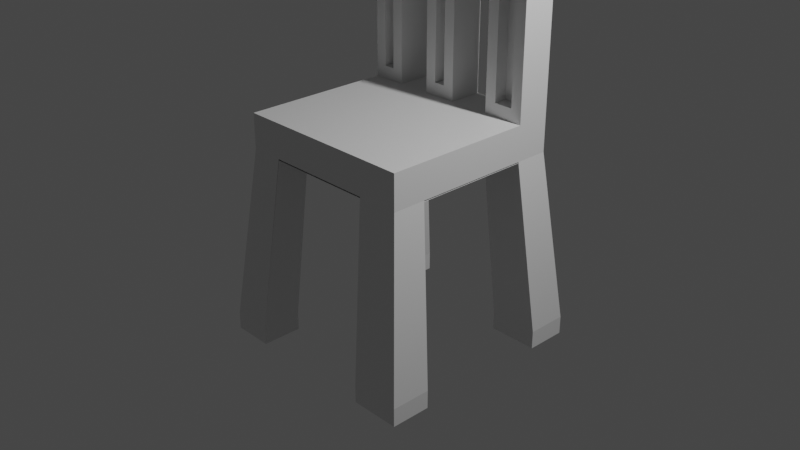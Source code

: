 # Source: chair-v1.blend  (saved by Blender 2.80.75; exported with 4.5.12 LTS)
import bpy
from mathutils import Matrix  # noqa: F401  (used for matrix-valued properties, if any)

bpy.ops.wm.read_factory_settings(use_empty=True)
scene = bpy.context.scene
scene.name = 'Scene'

# ---- collections
col_collection = bpy.data.collections.new('Collection'); scene.collection.children.link(col_collection)

# ---- materials (node trees are filled in below, after node groups)
mat_material = bpy.data.materials.new('Material')
mat_material.alpha_threshold = 0.0
mat_material.use_transparent_shadow = False
mat_material.line_color = (0.0, 0.0, 0.0, 1.0)

# ---- material node trees
mat_material.use_nodes = True; mat_material.node_tree.nodes.clear()
_N = mat_material.node_tree.nodes; _L = mat_material.node_tree.links
n0 = _N.new('ShaderNodeOutputMaterial'); n0.name = 'Material Output'; n0.location = (300, 300)
n1 = _N.new('ShaderNodeBsdfPrincipled'); n1.name = 'Principled BSDF'; n1.location = (10, 300)
n1.distribution = 'GGX'
n1.subsurface_method = 'BURLEY'
n1.inputs[2].default_value = 0.4
n1.inputs[3].default_value = 1.45
n1.inputs[27].default_value = (0.0, 0.0, 0.0, 1.0)
n1.inputs[28].default_value = 1.0
_L.new(n1.outputs[0], n0.inputs[0])
n0.is_active_output = True

# ---- world
world_world = bpy.data.worlds.new('World'); scene.world = world_world
world_world.use_nodes = True; world_world.node_tree.nodes.clear()
_N = world_world.node_tree.nodes; _L = world_world.node_tree.links
n0 = _N.new('ShaderNodeOutputWorld'); n0.name = 'World Output'; n0.location = (300, 300)
n1 = _N.new('ShaderNodeBackground'); n1.name = 'Background'; n1.location = (10, 300)
n1.inputs[0].default_value = (0.05088, 0.05088, 0.05088, 1.0)
_L.new(n1.outputs[0], n0.inputs[0])
n0.is_active_output = True
world_world.color = (0.05088, 0.05088, 0.05088)
world_world.use_sun_shadow = False
world_world.sun_shadow_jitter_overblur = 0.0

# ---- cameras
cam_camera = bpy.data.cameras.new('Camera')
cam_camera.clip_end = 100.0
cam_camera.ortho_scale = 7.314

# ---- lights
light_light = bpy.data.lights.new('Light', 'POINT')
light_light.transmission_factor = 0.0
light_light.energy = 1000.0
light_light.shadow_soft_size = 0.1
light_light.shadow_maximum_resolution = 0.006
light_light.use_absolute_resolution = True

# ---- meshes
me_cube = bpy.data.meshes.new('Cube')
me_cube.from_pydata([(0.8775, 1.0, 1.122), (1.204, 1.201, -1.0), (1.0, -1.0, 1.0), (1.204, -1.2, -1.0), (-0.8775, 1.0, 1.122), (-1.196, 1.201, -1.0), (-1.0, -1.0, 1.0), (-1.196, -1.2, -1.0), (-1.196, 0.7558, -1.0), (0.8775, 0.6294, 1.122), (-0.8775, 0.6294, 1.122), (1.204, 0.7558, -1.0), (-0.7545, 1.201, -1.0), (-0.632, -1.0, 1.0), (-0.7545, -1.2, -1.0), (-0.7545, 1.0, 1.122), (-0.7545, 0.7558, -1.0), (-0.7545, 0.6294, 1.122), (-0.1413, 1.0, 1.122), (-0.1413, 0.6294, 1.122), (-0.2638, -1.0, 1.0), (0.1029, 1.0, 1.0), (0.1029, 0.6294, 1.0), (0.1029, -1.0, 1.0), (0.1029, -1.0, 1.0), (-0.01963, 1.0, 1.122), (-0.01963, 0.6294, 1.122), (0.664, -1.2, -1.0), (0.6723, 1.0, 1.122), (0.6723, 0.6294, 1.122), (0.664, 1.201, -1.0), (0.5498, -1.0, 1.0), (0.664, 0.7558, -1.0), (-0.8775, 1.0, 2.833), (0.8775, 1.0, 2.833), (0.8775, 0.6294, 2.833), (-0.8775, 0.6294, 2.833), (-0.7545, 0.6294, 2.833), (-0.7545, 1.0, 2.833), (-0.1413, 1.0, 2.833), (-0.1413, 0.6294, 2.833), (0.1029, 1.0, 2.955), (0.1029, 0.6294, 2.955), (-0.01963, 0.6294, 2.833), (-0.01963, 1.0, 2.833), (0.6723, 1.0, 2.833), (0.6723, 0.6294, 2.833), (-1.196, -0.7636, -1.0), (1.0, -0.6364, 1.0), (-1.0, -0.6364, 1.0), (1.204, -0.7636, -1.0), (-0.7545, -0.7636, -1.0), (-0.632, -0.6364, 1.0), (-0.2638, -0.6364, 1.0), (0.1029, -0.6364, 1.0), (0.1029, -0.6364, 1.0), (0.5498, -0.6364, 1.0), (0.664, -0.7636, -1.0), (1.0, 1.0, 0.6661), (-1.0, -1.0, 0.6661), (1.0, -1.0, 0.6661), (-1.0, 1.0, 0.6661), (1.0, 0.6294, 0.6661), (-1.0, 0.6294, 0.6661), (-0.632, 1.0, 0.6661), (-0.632, -1.0, 0.6661), (-0.2638, -1.0, 0.6661), (-0.2638, 1.0, 0.6661), (0.1029, -1.0, 0.6661), (0.1029, 1.0, 0.6661), (0.1029, 1.0, 0.6661), (0.1029, -1.0, 0.6661), (0.5498, -1.0, 0.6661), (0.5498, 1.0, 0.6661), (-1.0, -0.6364, 0.6661), (1.0, -0.6364, 0.6661), (1.0, -0.6364, 0.6553), (1.0, 0.6294, 0.6553), (-0.632, 0.6294, 0.6553), (-1.0, 0.6294, 0.6553), (-0.2638, 1.0, 0.6553), (-0.632, 1.0, 0.6553), (-0.2638, 0.6294, 0.6553), (-0.632, -0.6364, 0.6553), (-0.632, -1.0, 0.6553), (-0.2638, -1.0, 0.6553), (0.1029, 1.0, 0.6553), (0.1029, 0.6294, 0.6553), (-0.2638, -0.6364, 0.6553), (0.1029, -1.0, 0.6553), (0.1029, -1.0, 0.6553), (0.5498, 1.0, 0.6553), (0.1029, 1.0, 0.6553), (0.5498, 0.6294, 0.6553), (0.1029, 0.6294, 0.6553), (0.1029, -0.6364, 0.6553), (0.1029, -0.6364, 0.6553), (0.5498, -1.0, 0.6553), (0.5498, -0.6364, 0.6553), (-1.0, -0.6364, 0.6553), (-1.0, 0.6294, 3.271), (-0.8179, 0.8115, 3.456), (-0.8179, 0.8179, 3.456), (-1.0, 1.0, 3.271), (0.8179, 0.8179, 3.456), (1.0, 1.0, 3.271), (0.8179, 0.8115, 3.456), (1.0, 0.6294, 3.271), (-0.8141, 0.8179, 3.456), (-0.4499, 0.8179, 3.456), (-0.632, 1.0, 3.271), (-0.8141, 0.8115, 3.456), (-0.632, 0.6294, 3.271), (-0.4499, 0.8115, 3.456), (-0.4458, 0.8179, 3.456), (-0.08169, 0.8179, 3.456), (-0.2638, 1.0, 3.271), (-0.2638, 0.6294, 3.271), (-0.08169, 0.8115, 3.456), (-0.4458, 0.8115, 3.456), (0.1029, 1.0, 3.456), (0.2849, 0.8179, 3.456), (0.1029, 1.0, 3.27), (0.1029, 0.6294, 3.27), (0.2849, 0.8115, 3.456), (0.1029, 0.6294, 3.456), (0.1029, 1.0, 3.27), (-0.07919, 0.8179, 3.456), (0.1029, 1.0, 3.456), (0.1029, 0.6294, 3.456), (-0.07919, 0.8115, 3.456), (0.1029, 0.6294, 3.27), (0.7318, 0.8179, 3.456), (0.5498, 1.0, 3.271), (0.3677, 0.8179, 3.456), (0.7318, 0.8115, 3.456), (0.3677, 0.8115, 3.456), (0.5498, 0.6294, 3.271), (-1.196, -0.7636, -1.175), (-1.196, -1.2, -1.175), (-0.7545, 1.201, -1.175), (-1.196, 1.201, -1.175), (0.664, -1.2, -1.175), (1.204, -1.2, -1.175), (1.204, 0.7558, -1.175), (1.204, 1.201, -1.175), (-1.196, 0.7558, -1.175), (-0.7545, 0.7558, -1.175), (-0.7545, -1.2, -1.175), (-0.7545, -0.7636, -1.175), (0.664, 1.201, -1.175), (0.664, 0.7558, -1.175), (0.664, -0.7636, -1.175), (1.204, -0.7636, -1.175), (0.5498, 1.0, 1.0), (1.0, 1.0, 1.0), (0.5498, 0.6294, 1.0), (1.0, 0.6294, 1.0), (1.0, 1.0, 2.955), (-1.0, 0.6294, 2.955), (-1.0, 0.6294, 1.0), (-1.0, 1.0, 1.0), (-0.632, 1.0, 1.0), (-0.632, 0.6294, 1.0), (-0.2638, 1.0, 1.0), (0.1029, 1.0, 1.0), (-0.2638, 0.6294, 1.0), (0.1029, 0.6294, 1.0), (-1.0, 1.0, 2.955), (1.0, 0.6294, 2.955), (-0.632, 0.6294, 2.955), (-0.632, 1.0, 2.955), (-0.2638, 1.0, 2.955), (-0.2638, 0.6294, 2.955), (0.1029, 0.6294, 2.955), (0.1029, 1.0, 2.955), (0.6723, 0.8575, 1.122), (0.5498, 1.0, 2.955), (0.5498, 0.6294, 2.955), (0.8775, 0.8575, 1.122), (0.6723, 0.7719, 1.122), (0.8775, 0.7719, 1.122), (0.8775, 0.8575, 2.833), (-0.8775, 0.7719, 2.833), (-0.8775, 0.7719, 1.122), (-0.8775, 0.8575, 1.122), (-0.7545, 0.8575, 1.122), (-0.7545, 0.7719, 1.122), (-0.1413, 0.8575, 1.122), (-0.01963, 0.8575, 1.122), (-0.1413, 0.7719, 1.122), (-0.01963, 0.7719, 1.122), (-0.8775, 0.8575, 2.833), (0.8775, 0.7719, 2.833), (-0.7545, 0.7719, 2.833), (-0.7545, 0.8575, 2.833), (-0.1413, 0.8575, 2.833), (-0.1413, 0.7719, 2.833), (-0.01963, 0.7719, 2.833), (-0.01963, 0.8575, 2.833), (0.6723, 0.8575, 2.833), (0.6723, 0.7719, 2.833)], [], [(52, 49, 6, 13), (65, 13, 6, 59), (63, 160, 161, 61), (32, 30, 150, 151), (75, 48, 2, 60), (73, 154, 155, 58), (58, 155, 157, 62), (51, 14, 148, 149), (74, 49, 160, 63), (104, 132, 135, 106), (159, 170, 112, 100), (114, 109, 113, 119), (158, 177, 133, 105), (108, 102, 101, 111), (171, 168, 103, 110), (172, 171, 110, 116), (170, 173, 117, 112), (8, 5, 141, 146), (61, 161, 162, 64), (1, 11, 144, 145), (66, 20, 13, 65), (53, 52, 13, 20), (55, 53, 20, 24), (71, 24, 20, 66), (127, 115, 118, 130), (173, 174, 131, 117), (175, 172, 116, 126), (8, 16, 78, 79), (64, 162, 164, 67), (174, 42, 123, 131), (120, 128, 129, 125), (72, 31, 23, 68), (56, 54, 23, 31), (42, 178, 137, 123), (16, 12, 81, 78), (70, 165, 21, 69), (30, 32, 93, 91), (67, 164, 165, 70), (41, 175, 126, 122), (134, 121, 124, 136), (177, 41, 122, 133), (68, 23, 24, 71), (54, 55, 24, 23), (48, 56, 31, 2), (60, 2, 31, 72), (178, 169, 107, 137), (169, 158, 105, 107), (51, 47, 99, 83), (69, 21, 154, 73), (37, 36, 183, 194), (21, 165, 175, 41), (25, 18, 188, 189), (167, 22, 42, 174), (40, 19, 190, 197), (39, 44, 199, 196), (161, 160, 159, 168), (157, 155, 158, 169), (10, 17, 187, 184), (18, 39, 196, 188), (177, 154, 156, 178), (178, 174, 175, 177), (167, 165, 175, 174), (154, 21, 22, 156), (164, 162, 163, 166), (172, 164, 166, 173), (173, 170, 171, 172), (170, 163, 162, 171), (157, 156, 56, 48), (22, 167, 55, 54), (156, 22, 54, 56), (167, 166, 53, 55), (166, 163, 52, 53), (59, 6, 49, 74), (62, 157, 48, 75), (14, 51, 83, 84), (163, 160, 49, 52), (7, 59, 74, 47), (3, 60, 72, 27), (5, 61, 64, 12), (1, 58, 62, 11), (30, 73, 58, 1), (50, 75, 60, 3), (8, 63, 61, 5), (14, 65, 59, 7), (81, 80, 82, 78), (83, 88, 85, 84), (86, 92, 94, 87), (96, 95, 90, 89), (88, 96, 89, 85), (80, 86, 87, 82), (92, 91, 93, 94), (95, 98, 97, 90), (94, 93, 98, 95), (82, 87, 96, 88), (87, 94, 95, 96), (78, 82, 88, 83), (79, 78, 83, 99), (93, 77, 76, 98), (50, 57, 98, 76), (32, 11, 77, 93), (57, 27, 97, 98), (108, 109, 110), (111, 112, 113), (114, 115, 116), (117, 118, 119), (120, 121, 122), (123, 124, 125), (126, 127, 128), (129, 130, 131), (132, 133, 134), (135, 136, 137), (101, 102, 103, 100), (132, 104, 105, 133), (104, 106, 107, 105), (137, 107, 106, 135), (102, 108, 110, 103), (100, 112, 111, 101), (108, 111, 113, 109), (109, 114, 116, 110), (112, 117, 119, 113), (114, 119, 118, 115), (128, 120, 122, 126), (131, 123, 125, 129), (120, 125, 124, 121), (115, 127, 126, 116), (117, 131, 130, 118), (127, 130, 129, 128), (121, 134, 133, 122), (123, 137, 136, 124), (134, 136, 135, 132), (168, 159, 100, 103), (152, 153, 143, 142), (150, 145, 144, 151), (141, 140, 147, 146), (138, 149, 148, 139), (57, 50, 153, 152), (14, 7, 139, 148), (27, 57, 152, 142), (7, 47, 138, 139), (30, 1, 145, 150), (3, 27, 142, 143), (5, 12, 140, 141), (16, 8, 146, 147), (11, 32, 151, 144), (50, 3, 143, 153), (12, 16, 147, 140), (47, 51, 149, 138), (28, 0, 155, 154), (9, 29, 156, 157), (0, 34, 158, 155), (10, 36, 159, 160), (4, 15, 162, 161), (17, 10, 160, 163), (18, 25, 165, 164), (26, 19, 166, 167), (33, 4, 161, 168), (35, 9, 157, 169), (37, 17, 163, 170), (15, 38, 171, 162), (39, 18, 164, 172), (19, 40, 173, 166), (43, 26, 167, 174), (25, 44, 175, 165), (45, 28, 154, 177), (29, 46, 178, 156), (34, 45, 177, 158), (40, 43, 174, 173), (44, 39, 172, 175), (36, 37, 170, 159), (46, 35, 169, 178), (38, 33, 168, 171), (179, 176, 200, 182), (190, 191, 198, 197), (189, 188, 196, 199), (184, 187, 194, 183), (180, 181, 193, 201), (186, 185, 192, 195), (26, 43, 198, 191), (19, 26, 191, 190), (35, 46, 201, 193), (0, 28, 176, 179), (44, 25, 189, 199), (4, 33, 192, 185), (33, 38, 195, 192), (29, 9, 181, 180), (28, 45, 200, 176), (9, 35, 193, 181), (34, 0, 179, 182), (46, 29, 180, 201), (17, 37, 194, 187), (36, 10, 184, 183), (45, 34, 182, 200), (38, 15, 186, 195), (15, 4, 185, 186), (43, 40, 197, 198)])
_uv = me_cube.uv_layers.new(name='UVMap')
_uv.uv.foreach_set('vector', [0.1009, 0.291, 0.09898, 0.2883, 0.1002, 0.285, 0.1012, 0.2842, 0.1008, 0.2806, 0.1012, 0.2842, 0.1002, 0.285, 0.09993, 0.2832, 0.09161, 0.3072, 0.09517, 0.3206, 0.08136, 0.3317, 0.08493, 0.3154, 0.103, 0.1101, 0.1114, 0.1161, 0.118, 0.07175, 0.1151, 3.434e-05, 0.08941, 0.2573, 0.08782, 0.262, 0.09281, 0.2648, 0.09247, 0.2623, 0.09222, 0.2249, 0.07102, 0.2595, 0.1061, 0.2413, 0.1022, 0.1806, 0.1022, 0.1806, 0.1061, 0.2413, 0.08198, 0.2381, 0.08832, 0.2001, 0.1015, 0.2823, 0.09891, 0.2823, 0.09952, 0.2819, 0.1003, 0.282, 0.09858, 0.2845, 0.09898, 0.2883, 0.09517, 0.3206, 0.09161, 0.3072, 0.03266, 0.9184, 0.05262, 0.7869, 0.04109, 0.7764, 0.03633, 0.8501, 0.07057, 0.5594, 0.06901, 0.5699, 0.069, 0.5816, 0.06746, 0.5724, 0.06684, 0.5962, 0.06552, 0.5929, 0.06354, 0.5928, 0.06141, 0.5956, 0.05753, 0.737, 0.03022, 0.73, 0.03493, 0.7266, 0.04926, 0.7862, 0.06702, 0.5782, 0.06576, 0.5774, 0.06475, 0.578, 0.06374, 0.578, 0.06849, 0.5753, 0.06076, 0.5618, 0.06401, 0.5719, 0.06221, 0.5818, 0.05125, 0.5835, 0.06849, 0.5753, 0.06221, 0.5818, 0.05131, 0.6045, 0.06901, 0.5699, 0.08375, 0.5894, 0.07429, 0.6065, 0.069, 0.5816, 0.08166, 0.3087, 0.08651, 0.3057, 0.08652, 0.3075, 0.08463, 0.3086, 0.08493, 0.3154, 0.08136, 0.3317, 0.08484, 0.3259, 0.08436, 0.3113, 0.1071, 0.09754, 0.09925, 0.108, 0.09918, 0.07112, 0.1051, 0.08209, 0.1015, 0.2763, 0.1015, 0.2798, 0.1012, 0.2842, 0.1008, 0.2806, 0.1026, 0.2854, 0.1009, 0.291, 0.1012, 0.2842, 0.1015, 0.2798, 0.1041, 0.2779, 0.1026, 0.2854, 0.1015, 0.2798, 0.1016, 0.2746, 0.102, 0.2716, 0.1016, 0.2746, 0.1015, 0.2798, 0.1015, 0.2763, 0.0623, 0.6279, 0.06205, 0.6225, 0.06235, 0.6217, 0.06204, 0.6263, 0.08375, 0.5894, 0.116, 0.6233, 0.08465, 0.6435, 0.07429, 0.6065, 0.005512, 0.6071, 0.05125, 0.5835, 0.05131, 0.6045, 0.03358, 0.6368, 0.08166, 0.3087, 0.08808, 0.3118, 0.08935, 0.2994, 0.09427, 0.3051, 0.08436, 0.3113, 0.08484, 0.3259, 0.07214, 0.3123, 0.08141, 0.2941, 0.116, 0.6233, 0.118, 0.6414, 0.09065, 0.6524, 0.08465, 0.6435, 0.04817, 0.649, 0.04752, 0.6459, 0.07017, 0.6476, 0.06971, 0.6499, 0.09794, 0.2665, 0.09644, 0.2678, 0.0999, 0.2722, 0.1013, 0.2705, 0.09637, 0.2685, 0.1009, 0.2735, 0.0999, 0.2722, 0.09644, 0.2678, 0.118, 0.6414, 0.07159, 0.7318, 0.06612, 0.7249, 0.09065, 0.6524, 0.08808, 0.3118, 0.08991, 0.3099, 0.08255, 0.3071, 0.08935, 0.2994, 0.07936, 0.2717, 0.06639, 0.2854, 0.08131, 0.2716, 0.08551, 0.2663, 0.1114, 0.1161, 0.103, 0.1101, 0.09467, 0.2052, 0.07229, 0.2015, 0.08141, 0.2941, 0.07214, 0.3123, 0.06639, 0.2854, 0.07936, 0.2717, 3.434e-05, 0.6253, 0.005512, 0.6071, 0.03358, 0.6368, 0.0252, 0.6427, 0.06121, 0.7088, 0.05977, 0.6794, 0.04932, 0.6798, 0.04651, 0.7071, 0.03022, 0.73, 3.434e-05, 0.6253, 0.0252, 0.6427, 0.03493, 0.7266, 0.1013, 0.2705, 0.0999, 0.2722, 0.1016, 0.2746, 0.102, 0.2716, 0.1009, 0.2735, 0.1041, 0.2779, 0.1016, 0.2746, 0.0999, 0.2722, 0.08782, 0.262, 0.09637, 0.2685, 0.09644, 0.2678, 0.09281, 0.2648, 0.09247, 0.2623, 0.09281, 0.2648, 0.09644, 0.2678, 0.09794, 0.2665, 0.07159, 0.7318, 0.03627, 0.7362, 0.03543, 0.7749, 0.06612, 0.7249, 0.03627, 0.7362, 0.05753, 0.737, 0.04926, 0.7862, 0.03543, 0.7749, 0.1015, 0.2823, 0.1006, 0.2813, 0.1, 0.2823, 0.1017, 0.2777, 0.08551, 0.2663, 0.08131, 0.2716, 0.07102, 0.2595, 0.09222, 0.2249, 0.07758, 0.5479, 0.06641, 0.5496, 0.06859, 0.5213, 0.07423, 0.5252, 0.08131, 0.2716, 0.06639, 0.2854, 0.005512, 0.6071, 3.434e-05, 0.6253, 0.05903, 0.31, 0.07, 0.3287, 0.06139, 0.3563, 0.05588, 0.3435, 0.1131, 0.304, 0.1036, 0.288, 0.118, 0.6414, 0.116, 0.6233, 0.09193, 0.5735, 0.09506, 0.3433, 0.108, 0.3649, 0.1014, 0.5449, 0.04043, 0.5592, 0.01144, 0.5813, 0.01736, 0.538, 0.02586, 0.5367, 0.08136, 0.3317, 0.09517, 0.3206, 0.07057, 0.5594, 0.06076, 0.5618, 0.08198, 0.2381, 0.1061, 0.2413, 0.05753, 0.737, 0.03627, 0.7362, 0.08687, 0.3347, 0.08999, 0.3338, 0.091, 0.3617, 0.08718, 0.3562, 0.07, 0.3287, 0.04043, 0.5592, 0.02586, 0.5367, 0.06139, 0.3563, 0.03022, 0.73, 0.07102, 0.2595, 0.1021, 0.2783, 0.07159, 0.7318, 0.07159, 0.7318, 0.06942, 0.7817, 0.02805, 0.7799, 0.03022, 0.73, 0.05992, 1.0, 0.01855, 0.9982, 0.02805, 0.7799, 0.06942, 0.7817, 0.07102, 0.2595, 0.08131, 0.2716, 0.1036, 0.288, 0.1021, 0.2783, 0.07214, 0.3123, 0.08484, 0.3259, 0.08223, 0.3229, 0.09188, 0.3181, 0.05125, 0.5835, 0.07214, 0.3123, 0.09188, 0.3181, 0.08375, 0.5894, 0.08375, 0.5894, 0.06901, 0.5699, 0.06849, 0.5753, 0.05125, 0.5835, 0.06901, 0.5699, 0.08223, 0.3229, 0.08484, 0.3259, 0.06849, 0.5753, 0.08198, 0.2381, 0.1021, 0.2783, 0.09637, 0.2685, 0.08782, 0.262, 0.1036, 0.288, 0.1131, 0.304, 0.1041, 0.2779, 0.1009, 0.2735, 0.1021, 0.2783, 0.1036, 0.288, 0.1009, 0.2735, 0.09637, 0.2685, 0.1131, 0.304, 0.09188, 0.3181, 0.1026, 0.2854, 0.1041, 0.2779, 0.09188, 0.3181, 0.08223, 0.3229, 0.1009, 0.291, 0.1026, 0.2854, 0.09993, 0.2832, 0.1002, 0.285, 0.09898, 0.2883, 0.09858, 0.2845, 0.08832, 0.2001, 0.08198, 0.2381, 0.08782, 0.262, 0.08941, 0.2573, 0.09891, 0.2823, 0.1015, 0.2823, 0.1017, 0.2777, 0.102, 0.2797, 0.08223, 0.3229, 0.09517, 0.3206, 0.09898, 0.2883, 0.1009, 0.291, 0.09947, 0.2812, 0.09993, 0.2832, 0.09858, 0.2845, 0.1006, 0.2813, 0.09418, 0.2639, 0.09247, 0.2623, 0.09794, 0.2665, 0.09316, 0.2634, 0.08651, 0.3057, 0.08493, 0.3154, 0.08436, 0.3113, 0.08991, 0.3099, 0.1071, 0.09754, 0.1022, 0.1806, 0.08832, 0.2001, 0.09925, 0.108, 0.1114, 0.1161, 0.09222, 0.2249, 0.1022, 0.1806, 0.1071, 0.09754, 0.09442, 0.2636, 0.08941, 0.2573, 0.09247, 0.2623, 0.09418, 0.2639, 0.08166, 0.3087, 0.09161, 0.3072, 0.08493, 0.3154, 0.08651, 0.3057, 0.09891, 0.2823, 0.1008, 0.2806, 0.09993, 0.2832, 0.09947, 0.2812, 0.08255, 0.3071, 0.07676, 0.2898, 0.08813, 0.2816, 0.08935, 0.2994, 0.1017, 0.2777, 0.1035, 0.2717, 0.1037, 0.275, 0.102, 0.2797, 0.0734, 0.2653, 0.07263, 0.2604, 0.08846, 0.248, 0.08815, 0.2591, 0.1058, 0.2667, 0.1075, 0.2634, 0.1041, 0.2676, 0.1046, 0.2697, 0.1035, 0.2717, 0.1058, 0.2667, 0.1046, 0.2697, 0.1037, 0.275, 0.07676, 0.2898, 0.0734, 0.2653, 0.08815, 0.2591, 0.08813, 0.2816, 0.07263, 0.2604, 0.07229, 0.2015, 0.09467, 0.2052, 0.08846, 0.248, 0.1075, 0.2634, 0.1051, 0.2606, 0.1008, 0.2635, 0.1041, 0.2676, 0.08846, 0.248, 0.09467, 0.2052, 0.1051, 0.2606, 0.1075, 0.2634, 0.08813, 0.2816, 0.08815, 0.2591, 0.1058, 0.2667, 0.1035, 0.2717, 0.08815, 0.2591, 0.08846, 0.248, 0.1075, 0.2634, 0.1058, 0.2667, 0.08935, 0.2994, 0.08813, 0.2816, 0.1035, 0.2717, 0.1017, 0.2777, 0.09427, 0.3051, 0.08935, 0.2994, 0.1017, 0.2777, 0.1, 0.2823, 0.09467, 0.2052, 0.1108, 0.1771, 0.09664, 0.2597, 0.1051, 0.2606, 0.09442, 0.2636, 0.09743, 0.2609, 0.1051, 0.2606, 0.09664, 0.2597, 0.103, 0.1101, 0.09925, 0.108, 0.1108, 0.1771, 0.09467, 0.2052, 0.09743, 0.2609, 0.09316, 0.2634, 0.1008, 0.2635, 0.1051, 0.2606, 0.06702, 0.5782, 0.06552, 0.5929, 0.06221, 0.5818, 0.06374, 0.578, 0.069, 0.5816, 0.06354, 0.5928, 0.06684, 0.5962, 0.06205, 0.6225, 0.05131, 0.6045, 0.07429, 0.6065, 0.06235, 0.6217, 0.06141, 0.5956, 0.04817, 0.649, 0.05977, 0.6794, 0.0252, 0.6427, 0.09065, 0.6524, 0.04932, 0.6798, 0.06971, 0.6499, 0.03358, 0.6368, 0.0623, 0.6279, 0.04752, 0.6459, 0.07017, 0.6476, 0.06204, 0.6263, 0.08465, 0.6435, 0.05262, 0.7869, 0.03493, 0.7266, 0.06121, 0.7088, 0.04109, 0.7764, 0.04651, 0.7071, 0.06612, 0.7249, 0.06475, 0.578, 0.06576, 0.5774, 0.06401, 0.5719, 0.06746, 0.5724, 0.05262, 0.7869, 0.03266, 0.9184, 0.04926, 0.7862, 0.03493, 0.7266, 0.03266, 0.9184, 0.03633, 0.8501, 0.03543, 0.7749, 0.04926, 0.7862, 0.06612, 0.7249, 0.03543, 0.7749, 0.03633, 0.8501, 0.04109, 0.7764, 0.06576, 0.5774, 0.06702, 0.5782, 0.06221, 0.5818, 0.06401, 0.5719, 0.06746, 0.5724, 0.069, 0.5816, 0.06374, 0.578, 0.06475, 0.578, 0.06702, 0.5782, 0.06374, 0.578, 0.06354, 0.5928, 0.06552, 0.5929, 0.06552, 0.5929, 0.06684, 0.5962, 0.05131, 0.6045, 0.06221, 0.5818, 0.069, 0.5816, 0.07429, 0.6065, 0.06141, 0.5956, 0.06354, 0.5928, 0.06684, 0.5962, 0.06141, 0.5956, 0.06235, 0.6217, 0.06205, 0.6225, 0.04752, 0.6459, 0.04817, 0.649, 0.0252, 0.6427, 0.03358, 0.6368, 0.08465, 0.6435, 0.09065, 0.6524, 0.06971, 0.6499, 0.07017, 0.6476, 0.04817, 0.649, 0.06971, 0.6499, 0.04932, 0.6798, 0.05977, 0.6794, 0.06205, 0.6225, 0.0623, 0.6279, 0.03358, 0.6368, 0.05131, 0.6045, 0.07429, 0.6065, 0.08465, 0.6435, 0.06204, 0.6263, 0.06235, 0.6217, 0.0623, 0.6279, 0.06204, 0.6263, 0.07017, 0.6476, 0.04752, 0.6459, 0.05977, 0.6794, 0.06121, 0.7088, 0.03493, 0.7266, 0.0252, 0.6427, 0.09065, 0.6524, 0.06612, 0.7249, 0.04651, 0.7071, 0.04932, 0.6798, 0.06121, 0.7088, 0.04651, 0.7071, 0.04109, 0.7764, 0.05262, 0.7869, 0.06076, 0.5618, 0.07057, 0.5594, 0.06746, 0.5724, 0.06401, 0.5719, 0.09527, 0.2626, 0.09461, 0.2635, 0.09428, 0.2636, 0.09414, 0.2631, 0.118, 0.07175, 0.1051, 0.08209, 0.09918, 0.07112, 0.1151, 3.434e-05, 0.08652, 0.3075, 0.08783, 0.3092, 0.08636, 0.3102, 0.08463, 0.3086, 0.1003, 0.2815, 0.1003, 0.282, 0.09952, 0.2819, 0.09974, 0.2815, 0.09743, 0.2609, 0.09442, 0.2636, 0.09461, 0.2635, 0.09527, 0.2626, 0.09891, 0.2823, 0.09947, 0.2812, 0.09974, 0.2815, 0.09952, 0.2819, 0.09316, 0.2634, 0.09743, 0.2609, 0.09527, 0.2626, 0.09414, 0.2631, 0.09947, 0.2812, 0.1006, 0.2813, 0.1003, 0.2815, 0.09974, 0.2815, 0.1114, 0.1161, 0.1071, 0.09754, 0.1051, 0.08209, 0.118, 0.07175, 0.09418, 0.2639, 0.09316, 0.2634, 0.09414, 0.2631, 0.09428, 0.2636, 0.08651, 0.3057, 0.08991, 0.3099, 0.08783, 0.3092, 0.08652, 0.3075, 0.08808, 0.3118, 0.08166, 0.3087, 0.08463, 0.3086, 0.08636, 0.3102, 0.09925, 0.108, 0.103, 0.1101, 0.1151, 3.434e-05, 0.09918, 0.07112, 0.09442, 0.2636, 0.09418, 0.2639, 0.09428, 0.2636, 0.09461, 0.2635, 0.08991, 0.3099, 0.08808, 0.3118, 0.08636, 0.3102, 0.08783, 0.3092, 0.1006, 0.2813, 0.1015, 0.2823, 0.1003, 0.282, 0.1003, 0.2815, 0.08643, 0.2847, 0.08588, 0.2736, 0.1061, 0.2413, 0.07102, 0.2595, 0.0941, 0.2751, 0.08641, 0.2991, 0.1021, 0.2783, 0.08198, 0.2381, 0.08588, 0.2736, 0.04547, 0.7096, 0.05753, 0.737, 0.1061, 0.2413, 0.08687, 0.3347, 0.06641, 0.5496, 0.07057, 0.5594, 0.09517, 0.3206, 0.08487, 0.3431, 0.07636, 0.3449, 0.08484, 0.3259, 0.08136, 0.3317, 0.08999, 0.3338, 0.08687, 0.3347, 0.09517, 0.3206, 0.08223, 0.3229, 0.07, 0.3287, 0.05903, 0.31, 0.06639, 0.2854, 0.07214, 0.3123, 0.1139, 0.3255, 0.09506, 0.3433, 0.09188, 0.3181, 0.1131, 0.304, 0.0666, 0.5507, 0.08487, 0.3431, 0.08136, 0.3317, 0.06076, 0.5618, 0.05424, 0.7094, 0.0941, 0.2751, 0.08198, 0.2381, 0.03627, 0.7362, 0.07758, 0.5479, 0.08999, 0.3338, 0.08223, 0.3229, 0.06901, 0.5699, 0.07636, 0.3449, 0.06199, 0.558, 0.06849, 0.5753, 0.08484, 0.3259, 0.04043, 0.5592, 0.07, 0.3287, 0.07214, 0.3123, 0.05125, 0.5835, 0.09506, 0.3433, 0.09193, 0.5735, 0.08375, 0.5894, 0.09188, 0.3181, 0.1153, 0.595, 0.1139, 0.3255, 0.1131, 0.304, 0.116, 0.6233, 0.05903, 0.31, 0.01144, 0.5813, 0.005512, 0.6071, 0.06639, 0.2854, 0.05025, 0.7013, 0.08643, 0.2847, 0.07102, 0.2595, 0.03022, 0.73, 0.08641, 0.2991, 0.05526, 0.7077, 0.07159, 0.7318, 0.1021, 0.2783, 0.04547, 0.7096, 0.05025, 0.7013, 0.03022, 0.73, 0.05753, 0.737, 0.09193, 0.5735, 0.1153, 0.595, 0.116, 0.6233, 0.08375, 0.5894, 0.01144, 0.5813, 0.04043, 0.5592, 0.05125, 0.5835, 0.005512, 0.6071, 0.06641, 0.5496, 0.07758, 0.5479, 0.06901, 0.5699, 0.07057, 0.5594, 0.05526, 0.7077, 0.05424, 0.7094, 0.03627, 0.7362, 0.07159, 0.7318, 0.06199, 0.558, 0.0666, 0.5507, 0.06076, 0.5618, 0.06849, 0.5753, 0.07842, 0.3152, 0.09265, 0.3296, 0.0535, 0.6713, 0.03963, 0.6658, 0.108, 0.3649, 0.1154, 0.3646, 0.1111, 0.5582, 0.1014, 0.5449, 0.05588, 0.3435, 0.06139, 0.3563, 0.02586, 0.5367, 0.01736, 0.538, 0.08718, 0.3562, 0.091, 0.3617, 0.07423, 0.5252, 0.06859, 0.5213, 0.08523, 0.329, 0.1017, 0.3325, 0.05962, 0.6764, 0.04841, 0.6653, 0.07858, 0.3662, 0.08348, 0.3702, 0.06452, 0.5306, 0.0607, 0.5261, 0.1139, 0.3255, 0.1153, 0.595, 0.1111, 0.5582, 0.1154, 0.3646, 0.09506, 0.3433, 0.1139, 0.3255, 0.1154, 0.3646, 0.108, 0.3649, 0.05424, 0.7094, 0.05526, 0.7077, 0.04841, 0.6653, 0.05962, 0.6764, 0.08588, 0.2736, 0.08643, 0.2847, 0.09265, 0.3296, 0.07842, 0.3152, 0.01144, 0.5813, 0.05903, 0.31, 0.05588, 0.3435, 0.01736, 0.538, 0.08487, 0.3431, 0.0666, 0.5507, 0.06452, 0.5306, 0.08348, 0.3702, 0.0666, 0.5507, 0.06199, 0.558, 0.0607, 0.5261, 0.06452, 0.5306, 0.08641, 0.2991, 0.0941, 0.2751, 0.1017, 0.3325, 0.08523, 0.329, 0.08643, 0.2847, 0.05025, 0.7013, 0.0535, 0.6713, 0.09265, 0.3296, 0.0941, 0.2751, 0.05424, 0.7094, 0.05962, 0.6764, 0.1017, 0.3325, 0.04547, 0.7096, 0.08588, 0.2736, 0.07842, 0.3152, 0.03963, 0.6658, 0.05526, 0.7077, 0.08641, 0.2991, 0.08523, 0.329, 0.04841, 0.6653, 0.08999, 0.3338, 0.07758, 0.5479, 0.07423, 0.5252, 0.091, 0.3617, 0.06641, 0.5496, 0.08687, 0.3347, 0.08718, 0.3562, 0.06859, 0.5213, 0.05025, 0.7013, 0.04547, 0.7096, 0.03963, 0.6658, 0.0535, 0.6713, 0.06199, 0.558, 0.07636, 0.3449, 0.07858, 0.3662, 0.0607, 0.5261, 0.07636, 0.3449, 0.08487, 0.3431, 0.08348, 0.3702, 0.07858, 0.3662, 0.1153, 0.595, 0.09193, 0.5735, 0.1014, 0.5449, 0.1111, 0.5582])
me_cube.materials.append(mat_material)
me_cube.use_remesh_preserve_volume = False
me_cube.use_remesh_preserve_attributes = False
me_cube.use_mirror_vertex_groups = False
me_cube.update()

# ---- objects
ob_cube = bpy.data.objects.new('Cube', me_cube)
ob_light = bpy.data.objects.new('Light', light_light)
ob_camera = bpy.data.objects.new('Camera', cam_camera)

# ---- transforms, parenting, visibility, modifiers, constraints
ob_cube.location = (0.0, 0.0, 0.0)
ob_cube.scale = (1.0, 1.0, 1.125)
ob_cube.lock_rotations_4d = False
ob_cube.empty_display_type = 'ARROWS'
ob_cube.lineart.crease_threshold = 0.0
ob_light.location = (4.076, 1.005, 5.904)
ob_light.rotation_euler = (0.6503, 0.05522, 1.866)
ob_light.lock_rotations_4d = False
ob_light.empty_display_type = 'ARROWS'
ob_light.color = (0.0, 0.0, 0.0, 0.0)
ob_light.lineart.crease_threshold = 0.0
ob_camera.location = (7.359, -6.926, 4.958)
ob_camera.rotation_euler = (1.109, 0.0, 0.8149)
ob_camera.lock_rotations_4d = False
ob_camera.empty_display_type = 'ARROWS'
ob_camera.color = (0.0, 0.0, 0.0, 0.0)
ob_camera.display_type = 'WIRE'
ob_camera.lineart.crease_threshold = 0.0

# ---- collection membership
col_collection.objects.link(ob_cube)
col_collection.objects.link(ob_light)
col_collection.objects.link(ob_camera)

# ---- scene / render settings (as saved in the file)
scene.camera = ob_camera
scene.frame_start = 1; scene.frame_end = 250; scene.frame_set(15)
scene.render.engine = 'BLENDER_EEVEE_NEXT'
scene.cycles.use_denoising = False
scene.cycles.samples = 128
scene.cycles.sampling_pattern = 'TABULATED_SOBOL'
scene.cycles.use_adaptive_sampling = False
scene.cycles.use_light_tree = False
scene.view_settings.view_transform = 'Filmic'
bpy.context.view_layer.update()
